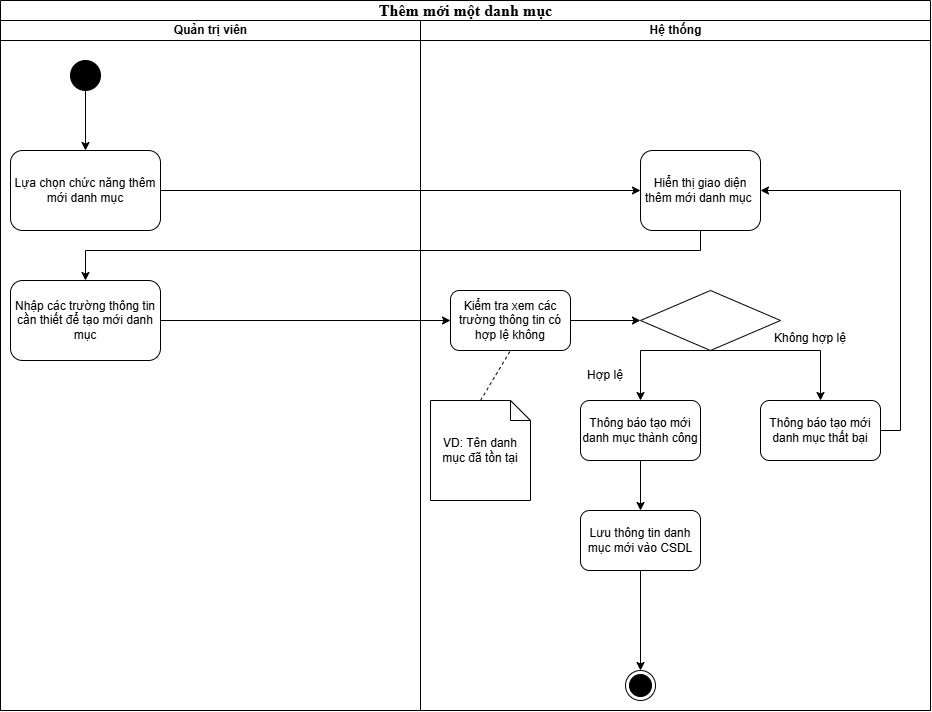

The diagram above was exported from draw.io. Its source (the exported page's mxGraphModel, read from the mxfile embedded in the PNG):
<mxGraphModel dx="1489" dy="807" grid="1" gridSize="10" guides="1" tooltips="1" connect="1" arrows="1" fold="1" page="1" pageScale="1" pageWidth="850" pageHeight="1100" background="none" math="0" shadow="0">
  <root>
    <mxCell id="0" />
    <mxCell id="1" parent="0" />
    <mxCell id="1c1d494c118603dd-1" value="&lt;font face=&quot;Times New Roman, serif&quot;&gt;&lt;span style=&quot;font-size: 16px;&quot;&gt;Thêm mới một danh mục&lt;/span&gt;&lt;/font&gt;" style="swimlane;html=1;childLayout=stackLayout;startSize=20;rounded=0;shadow=0;comic=0;labelBackgroundColor=none;strokeWidth=1;fontFamily=Verdana;fontSize=12;align=center;" parent="1" vertex="1">
      <mxGeometry x="40" y="10" width="930" height="710" as="geometry" />
    </mxCell>
    <mxCell id="1c1d494c118603dd-2" value="Quản trị viên" style="swimlane;html=1;startSize=20;align=center;" parent="1c1d494c118603dd-1" vertex="1">
      <mxGeometry y="20" width="420" height="690" as="geometry" />
    </mxCell>
    <mxCell id="kSY7tV_tvhXYNaOMcpFt-1" value="" style="ellipse;fillColor=strokeColor;html=1;" vertex="1" parent="1c1d494c118603dd-2">
      <mxGeometry x="70" y="40" width="30" height="30" as="geometry" />
    </mxCell>
    <mxCell id="kSY7tV_tvhXYNaOMcpFt-86" value="Lựa chọn chức năng thêm mới danh mục" style="rounded=1;whiteSpace=wrap;html=1;" vertex="1" parent="1c1d494c118603dd-2">
      <mxGeometry x="10" y="130" width="150" height="80" as="geometry" />
    </mxCell>
    <mxCell id="kSY7tV_tvhXYNaOMcpFt-100" value="Nhập các trường thông tin cần thiết để tạo mới danh mục" style="rounded=1;whiteSpace=wrap;html=1;" vertex="1" parent="1c1d494c118603dd-2">
      <mxGeometry x="10" y="260" width="150" height="80" as="geometry" />
    </mxCell>
    <mxCell id="1c1d494c118603dd-3" value="Hệ thống" style="swimlane;html=1;startSize=20;" parent="1c1d494c118603dd-1" vertex="1">
      <mxGeometry x="420" y="20" width="510" height="690" as="geometry" />
    </mxCell>
    <mxCell id="kSY7tV_tvhXYNaOMcpFt-91" value="Hiển thị giao diện thêm mới danh mục&amp;nbsp;" style="rounded=1;whiteSpace=wrap;html=1;" vertex="1" parent="1c1d494c118603dd-3">
      <mxGeometry x="220" y="130" width="120" height="80" as="geometry" />
    </mxCell>
    <mxCell id="kSY7tV_tvhXYNaOMcpFt-102" value="" style="rhombus;whiteSpace=wrap;html=1;" vertex="1" parent="1c1d494c118603dd-3">
      <mxGeometry x="220" y="270" width="140" height="60" as="geometry" />
    </mxCell>
    <mxCell id="kSY7tV_tvhXYNaOMcpFt-104" value="Kiểm tra xem các trường thông tin có hợp lệ không" style="rounded=1;whiteSpace=wrap;html=1;" vertex="1" parent="1c1d494c118603dd-3">
      <mxGeometry x="30" y="270" width="120" height="60" as="geometry" />
    </mxCell>
    <mxCell id="kSY7tV_tvhXYNaOMcpFt-105" value="" style="endArrow=classic;html=1;rounded=0;exitX=1;exitY=0.5;exitDx=0;exitDy=0;entryX=0;entryY=0.5;entryDx=0;entryDy=0;" edge="1" parent="1c1d494c118603dd-3" source="kSY7tV_tvhXYNaOMcpFt-104" target="kSY7tV_tvhXYNaOMcpFt-102">
      <mxGeometry width="50" height="50" relative="1" as="geometry">
        <mxPoint x="70" y="320" as="sourcePoint" />
        <mxPoint x="120" y="270" as="targetPoint" />
      </mxGeometry>
    </mxCell>
    <mxCell id="kSY7tV_tvhXYNaOMcpFt-107" value="Thông báo tạo mới danh mục thành công" style="rounded=1;whiteSpace=wrap;html=1;" vertex="1" parent="1c1d494c118603dd-3">
      <mxGeometry x="160" y="380" width="120" height="60" as="geometry" />
    </mxCell>
    <mxCell id="kSY7tV_tvhXYNaOMcpFt-109" value="Lưu thông tin danh mục mới vào CSDL" style="rounded=1;whiteSpace=wrap;html=1;" vertex="1" parent="1c1d494c118603dd-3">
      <mxGeometry x="160" y="490" width="120" height="60" as="geometry" />
    </mxCell>
    <mxCell id="kSY7tV_tvhXYNaOMcpFt-110" value="VD: Tên danh mục đã tồn tại" style="shape=note;size=20;whiteSpace=wrap;html=1;" vertex="1" parent="1c1d494c118603dd-3">
      <mxGeometry x="10" y="380" width="100" height="100" as="geometry" />
    </mxCell>
    <mxCell id="kSY7tV_tvhXYNaOMcpFt-111" value="" style="endArrow=none;dashed=1;html=1;rounded=0;entryX=0.5;entryY=1;entryDx=0;entryDy=0;exitX=0.5;exitY=0;exitDx=0;exitDy=0;exitPerimeter=0;" edge="1" parent="1c1d494c118603dd-3" source="kSY7tV_tvhXYNaOMcpFt-110" target="kSY7tV_tvhXYNaOMcpFt-104">
      <mxGeometry width="50" height="50" relative="1" as="geometry">
        <mxPoint x="70" y="550" as="sourcePoint" />
        <mxPoint x="120" y="500" as="targetPoint" />
      </mxGeometry>
    </mxCell>
    <mxCell id="kSY7tV_tvhXYNaOMcpFt-113" value="Thông báo tạo mới danh mục thất bại" style="rounded=1;whiteSpace=wrap;html=1;" vertex="1" parent="1c1d494c118603dd-3">
      <mxGeometry x="340" y="380" width="120" height="60" as="geometry" />
    </mxCell>
    <mxCell id="kSY7tV_tvhXYNaOMcpFt-108" value="" style="endArrow=classic;html=1;rounded=0;exitX=0.5;exitY=1;exitDx=0;exitDy=0;entryX=0.5;entryY=0;entryDx=0;entryDy=0;" edge="1" parent="1c1d494c118603dd-3" source="kSY7tV_tvhXYNaOMcpFt-107" target="kSY7tV_tvhXYNaOMcpFt-109">
      <mxGeometry width="50" height="50" relative="1" as="geometry">
        <mxPoint x="70" y="320" as="sourcePoint" />
        <mxPoint x="290" y="490" as="targetPoint" />
      </mxGeometry>
    </mxCell>
    <mxCell id="kSY7tV_tvhXYNaOMcpFt-106" value="" style="endArrow=classic;html=1;rounded=0;exitX=0.5;exitY=1;exitDx=0;exitDy=0;entryX=0.5;entryY=0;entryDx=0;entryDy=0;" edge="1" parent="1c1d494c118603dd-3" source="kSY7tV_tvhXYNaOMcpFt-102" target="kSY7tV_tvhXYNaOMcpFt-107">
      <mxGeometry width="50" height="50" relative="1" as="geometry">
        <mxPoint x="70" y="320" as="sourcePoint" />
        <mxPoint x="290" y="380" as="targetPoint" />
        <Array as="points">
          <mxPoint x="220" y="330" />
        </Array>
      </mxGeometry>
    </mxCell>
    <mxCell id="kSY7tV_tvhXYNaOMcpFt-112" value="" style="endArrow=classic;html=1;rounded=0;exitX=0.5;exitY=1;exitDx=0;exitDy=0;entryX=0.5;entryY=0;entryDx=0;entryDy=0;" edge="1" parent="1c1d494c118603dd-3" source="kSY7tV_tvhXYNaOMcpFt-102" target="kSY7tV_tvhXYNaOMcpFt-113">
      <mxGeometry width="50" height="50" relative="1" as="geometry">
        <mxPoint x="70" y="430" as="sourcePoint" />
        <mxPoint x="420" y="330" as="targetPoint" />
        <Array as="points">
          <mxPoint x="400" y="330" />
        </Array>
      </mxGeometry>
    </mxCell>
    <mxCell id="kSY7tV_tvhXYNaOMcpFt-114" value="" style="endArrow=classic;html=1;rounded=0;exitX=1;exitY=0.5;exitDx=0;exitDy=0;entryX=1;entryY=0.5;entryDx=0;entryDy=0;" edge="1" parent="1c1d494c118603dd-3" source="kSY7tV_tvhXYNaOMcpFt-113" target="kSY7tV_tvhXYNaOMcpFt-91">
      <mxGeometry width="50" height="50" relative="1" as="geometry">
        <mxPoint x="70" y="430" as="sourcePoint" />
        <mxPoint x="120" y="380" as="targetPoint" />
        <Array as="points">
          <mxPoint x="480" y="410" />
          <mxPoint x="480" y="170" />
        </Array>
      </mxGeometry>
    </mxCell>
    <mxCell id="kSY7tV_tvhXYNaOMcpFt-115" value="Không hợp lệ&lt;div&gt;&lt;br&gt;&lt;/div&gt;" style="text;html=1;align=center;verticalAlign=middle;whiteSpace=wrap;rounded=0;" vertex="1" parent="1c1d494c118603dd-3">
      <mxGeometry x="350" y="310" width="80" height="30" as="geometry" />
    </mxCell>
    <mxCell id="kSY7tV_tvhXYNaOMcpFt-117" value="Hợp lệ" style="text;html=1;align=center;verticalAlign=middle;whiteSpace=wrap;rounded=0;" vertex="1" parent="1c1d494c118603dd-3">
      <mxGeometry x="150" y="340" width="70" height="30" as="geometry" />
    </mxCell>
    <mxCell id="kSY7tV_tvhXYNaOMcpFt-119" value="" style="ellipse;html=1;shape=endState;fillColor=strokeColor;" vertex="1" parent="1c1d494c118603dd-3">
      <mxGeometry x="205" y="650" width="30" height="30" as="geometry" />
    </mxCell>
    <mxCell id="kSY7tV_tvhXYNaOMcpFt-87" value="" style="endArrow=classic;html=1;rounded=0;exitX=1;exitY=0.5;exitDx=0;exitDy=0;entryX=0;entryY=0.5;entryDx=0;entryDy=0;" edge="1" parent="1c1d494c118603dd-1" source="kSY7tV_tvhXYNaOMcpFt-86" target="kSY7tV_tvhXYNaOMcpFt-91">
      <mxGeometry width="50" height="50" relative="1" as="geometry">
        <mxPoint x="330" y="340" as="sourcePoint" />
        <mxPoint x="450" y="190" as="targetPoint" />
      </mxGeometry>
    </mxCell>
    <mxCell id="kSY7tV_tvhXYNaOMcpFt-101" value="" style="endArrow=classic;html=1;rounded=0;exitX=0.5;exitY=1;exitDx=0;exitDy=0;entryX=0.5;entryY=0;entryDx=0;entryDy=0;" edge="1" parent="1c1d494c118603dd-1" source="kSY7tV_tvhXYNaOMcpFt-91" target="kSY7tV_tvhXYNaOMcpFt-100">
      <mxGeometry width="50" height="50" relative="1" as="geometry">
        <mxPoint x="490" y="340" as="sourcePoint" />
        <mxPoint x="540" y="290" as="targetPoint" />
        <Array as="points">
          <mxPoint x="700" y="250" />
          <mxPoint x="85" y="250" />
        </Array>
      </mxGeometry>
    </mxCell>
    <mxCell id="kSY7tV_tvhXYNaOMcpFt-103" value="" style="endArrow=classic;html=1;rounded=0;exitX=1;exitY=0.5;exitDx=0;exitDy=0;" edge="1" parent="1c1d494c118603dd-1" source="kSY7tV_tvhXYNaOMcpFt-100" target="kSY7tV_tvhXYNaOMcpFt-104">
      <mxGeometry width="50" height="50" relative="1" as="geometry">
        <mxPoint x="490" y="340" as="sourcePoint" />
        <mxPoint x="450" y="320" as="targetPoint" />
      </mxGeometry>
    </mxCell>
    <mxCell id="kSY7tV_tvhXYNaOMcpFt-85" value="" style="endArrow=classic;html=1;rounded=0;exitX=0.5;exitY=1;exitDx=0;exitDy=0;" edge="1" parent="1" source="kSY7tV_tvhXYNaOMcpFt-1">
      <mxGeometry width="50" height="50" relative="1" as="geometry">
        <mxPoint x="370" y="350" as="sourcePoint" />
        <mxPoint x="125" y="160" as="targetPoint" />
      </mxGeometry>
    </mxCell>
    <mxCell id="kSY7tV_tvhXYNaOMcpFt-118" value="" style="endArrow=classic;html=1;rounded=0;exitX=0.5;exitY=1;exitDx=0;exitDy=0;" edge="1" parent="1" source="kSY7tV_tvhXYNaOMcpFt-109">
      <mxGeometry width="50" height="50" relative="1" as="geometry">
        <mxPoint x="530" y="510" as="sourcePoint" />
        <mxPoint x="680" y="680" as="targetPoint" />
      </mxGeometry>
    </mxCell>
  </root>
</mxGraphModel>